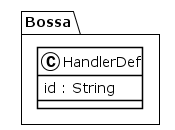

The diagram above was rendered by PlantUML. Its source (embedded in the PNG):
@startuml
!theme plain
package Bossa {
class HandlerDef {
	 id : String
}
}
@enduml